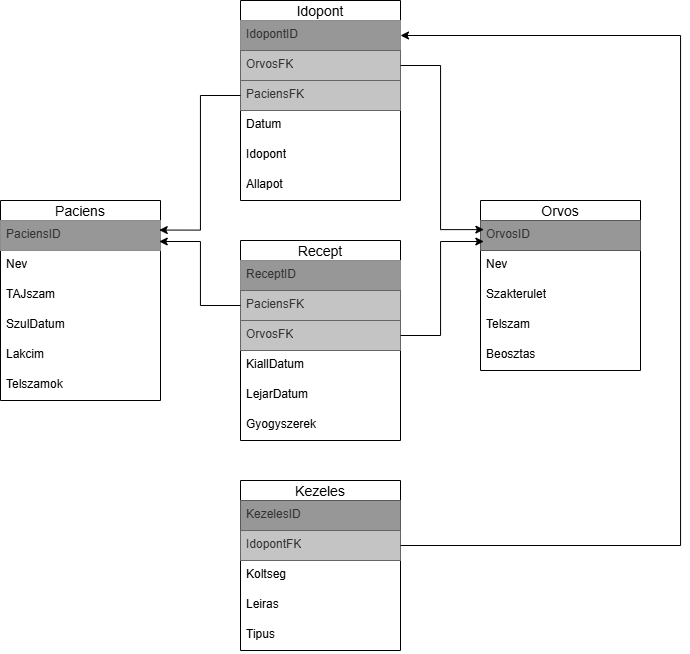

The diagram above was exported from draw.io. Its source (the exported page's mxGraphModel, read from the mxfile embedded in the PNG):
<mxGraphModel dx="1459" dy="673" grid="1" gridSize="10" guides="1" tooltips="1" connect="1" arrows="1" fold="1" page="1" pageScale="1" pageWidth="827" pageHeight="1169" math="0" shadow="0">
  <root>
    <mxCell id="0" />
    <mxCell id="1" parent="0" />
    <mxCell id="Z-Ww3EHD_tiafVk02B4--1" value="Paciens" style="swimlane;fontStyle=0;childLayout=stackLayout;horizontal=1;startSize=20;horizontalStack=0;resizeParent=1;resizeParentMax=0;resizeLast=0;collapsible=1;marginBottom=0;align=center;fontSize=14;" vertex="1" parent="1">
      <mxGeometry x="40" y="280" width="160" height="200" as="geometry" />
    </mxCell>
    <mxCell id="Z-Ww3EHD_tiafVk02B4--2" value="PaciensID" style="text;strokeColor=#8C8C8C;fillColor=#979797;spacingLeft=4;spacingRight=4;overflow=hidden;rotatable=0;points=[[0,0.5],[1,0.5]];portConstraint=eastwest;fontSize=12;whiteSpace=wrap;html=1;fontColor=#333333;" vertex="1" parent="Z-Ww3EHD_tiafVk02B4--1">
      <mxGeometry y="20" width="160" height="30" as="geometry" />
    </mxCell>
    <mxCell id="Z-Ww3EHD_tiafVk02B4--3" value="Nev" style="text;strokeColor=none;fillColor=none;spacingLeft=4;spacingRight=4;overflow=hidden;rotatable=0;points=[[0,0.5],[1,0.5]];portConstraint=eastwest;fontSize=12;whiteSpace=wrap;html=1;" vertex="1" parent="Z-Ww3EHD_tiafVk02B4--1">
      <mxGeometry y="50" width="160" height="30" as="geometry" />
    </mxCell>
    <mxCell id="Z-Ww3EHD_tiafVk02B4--5" value="TAJszam" style="text;strokeColor=none;fillColor=none;spacingLeft=4;spacingRight=4;overflow=hidden;rotatable=0;points=[[0,0.5],[1,0.5]];portConstraint=eastwest;fontSize=12;whiteSpace=wrap;html=1;" vertex="1" parent="Z-Ww3EHD_tiafVk02B4--1">
      <mxGeometry y="80" width="160" height="30" as="geometry" />
    </mxCell>
    <mxCell id="Z-Ww3EHD_tiafVk02B4--6" value="SzulDatum" style="text;strokeColor=none;fillColor=none;spacingLeft=4;spacingRight=4;overflow=hidden;rotatable=0;points=[[0,0.5],[1,0.5]];portConstraint=eastwest;fontSize=12;whiteSpace=wrap;html=1;" vertex="1" parent="Z-Ww3EHD_tiafVk02B4--1">
      <mxGeometry y="110" width="160" height="30" as="geometry" />
    </mxCell>
    <mxCell id="Z-Ww3EHD_tiafVk02B4--7" value="Lakcim" style="text;strokeColor=none;fillColor=none;spacingLeft=4;spacingRight=4;overflow=hidden;rotatable=0;points=[[0,0.5],[1,0.5]];portConstraint=eastwest;fontSize=12;whiteSpace=wrap;html=1;" vertex="1" parent="Z-Ww3EHD_tiafVk02B4--1">
      <mxGeometry y="140" width="160" height="30" as="geometry" />
    </mxCell>
    <mxCell id="Z-Ww3EHD_tiafVk02B4--4" value="Telszamok" style="text;strokeColor=none;fillColor=none;spacingLeft=4;spacingRight=4;overflow=hidden;rotatable=0;points=[[0,0.5],[1,0.5]];portConstraint=eastwest;fontSize=12;whiteSpace=wrap;html=1;" vertex="1" parent="Z-Ww3EHD_tiafVk02B4--1">
      <mxGeometry y="170" width="160" height="30" as="geometry" />
    </mxCell>
    <mxCell id="Z-Ww3EHD_tiafVk02B4--8" value="Orvos" style="swimlane;fontStyle=0;childLayout=stackLayout;horizontal=1;startSize=20;horizontalStack=0;resizeParent=1;resizeParentMax=0;resizeLast=0;collapsible=1;marginBottom=0;align=center;fontSize=14;" vertex="1" parent="1">
      <mxGeometry x="520" y="280" width="160" height="170" as="geometry" />
    </mxCell>
    <mxCell id="Z-Ww3EHD_tiafVk02B4--9" value="OrvosID" style="text;strokeColor=#585858;fillColor=#979797;spacingLeft=4;spacingRight=4;overflow=hidden;rotatable=0;points=[[0,0.5],[1,0.5]];portConstraint=eastwest;fontSize=12;whiteSpace=wrap;html=1;fontColor=#333333;" vertex="1" parent="Z-Ww3EHD_tiafVk02B4--8">
      <mxGeometry y="20" width="160" height="30" as="geometry" />
    </mxCell>
    <mxCell id="Z-Ww3EHD_tiafVk02B4--10" value="Nev" style="text;strokeColor=none;fillColor=none;spacingLeft=4;spacingRight=4;overflow=hidden;rotatable=0;points=[[0,0.5],[1,0.5]];portConstraint=eastwest;fontSize=12;whiteSpace=wrap;html=1;" vertex="1" parent="Z-Ww3EHD_tiafVk02B4--8">
      <mxGeometry y="50" width="160" height="30" as="geometry" />
    </mxCell>
    <mxCell id="Z-Ww3EHD_tiafVk02B4--11" value="Szakterulet" style="text;strokeColor=none;fillColor=none;spacingLeft=4;spacingRight=4;overflow=hidden;rotatable=0;points=[[0,0.5],[1,0.5]];portConstraint=eastwest;fontSize=12;whiteSpace=wrap;html=1;" vertex="1" parent="Z-Ww3EHD_tiafVk02B4--8">
      <mxGeometry y="80" width="160" height="30" as="geometry" />
    </mxCell>
    <mxCell id="Z-Ww3EHD_tiafVk02B4--12" value="Telszam" style="text;strokeColor=none;fillColor=none;spacingLeft=4;spacingRight=4;overflow=hidden;rotatable=0;points=[[0,0.5],[1,0.5]];portConstraint=eastwest;fontSize=12;whiteSpace=wrap;html=1;" vertex="1" parent="Z-Ww3EHD_tiafVk02B4--8">
      <mxGeometry y="110" width="160" height="30" as="geometry" />
    </mxCell>
    <mxCell id="Z-Ww3EHD_tiafVk02B4--13" value="Beosztas" style="text;strokeColor=none;fillColor=none;spacingLeft=4;spacingRight=4;overflow=hidden;rotatable=0;points=[[0,0.5],[1,0.5]];portConstraint=eastwest;fontSize=12;whiteSpace=wrap;html=1;" vertex="1" parent="Z-Ww3EHD_tiafVk02B4--8">
      <mxGeometry y="140" width="160" height="30" as="geometry" />
    </mxCell>
    <mxCell id="Z-Ww3EHD_tiafVk02B4--15" value="Recept" style="swimlane;fontStyle=0;childLayout=stackLayout;horizontal=1;startSize=20;horizontalStack=0;resizeParent=1;resizeParentMax=0;resizeLast=0;collapsible=1;marginBottom=0;align=center;fontSize=14;" vertex="1" parent="1">
      <mxGeometry x="280" y="320" width="160" height="200" as="geometry" />
    </mxCell>
    <mxCell id="Z-Ww3EHD_tiafVk02B4--16" value="ReceptID" style="text;strokeColor=#8C8C8C;fillColor=#979797;spacingLeft=4;spacingRight=4;overflow=hidden;rotatable=0;points=[[0,0.5],[1,0.5]];portConstraint=eastwest;fontSize=12;whiteSpace=wrap;html=1;fontColor=#333333;" vertex="1" parent="Z-Ww3EHD_tiafVk02B4--15">
      <mxGeometry y="20" width="160" height="30" as="geometry" />
    </mxCell>
    <mxCell id="Z-Ww3EHD_tiafVk02B4--17" value="PaciensFK" style="text;strokeColor=#666666;fillColor=#C4C4C4;spacingLeft=4;spacingRight=4;overflow=hidden;rotatable=0;points=[[0,0.5],[1,0.5]];portConstraint=eastwest;fontSize=12;whiteSpace=wrap;html=1;fontColor=#333333;" vertex="1" parent="Z-Ww3EHD_tiafVk02B4--15">
      <mxGeometry y="50" width="160" height="30" as="geometry" />
    </mxCell>
    <mxCell id="Z-Ww3EHD_tiafVk02B4--18" value="OrvosFK" style="text;strokeColor=#666666;fillColor=#C4C4C4;spacingLeft=4;spacingRight=4;overflow=hidden;rotatable=0;points=[[0,0.5],[1,0.5]];portConstraint=eastwest;fontSize=12;whiteSpace=wrap;html=1;fontColor=#333333;" vertex="1" parent="Z-Ww3EHD_tiafVk02B4--15">
      <mxGeometry y="80" width="160" height="30" as="geometry" />
    </mxCell>
    <mxCell id="Z-Ww3EHD_tiafVk02B4--19" value="KiallDatum" style="text;strokeColor=none;fillColor=none;spacingLeft=4;spacingRight=4;overflow=hidden;rotatable=0;points=[[0,0.5],[1,0.5]];portConstraint=eastwest;fontSize=12;whiteSpace=wrap;html=1;" vertex="1" parent="Z-Ww3EHD_tiafVk02B4--15">
      <mxGeometry y="110" width="160" height="30" as="geometry" />
    </mxCell>
    <mxCell id="Z-Ww3EHD_tiafVk02B4--20" value="LejarDatum" style="text;strokeColor=none;fillColor=none;spacingLeft=4;spacingRight=4;overflow=hidden;rotatable=0;points=[[0,0.5],[1,0.5]];portConstraint=eastwest;fontSize=12;whiteSpace=wrap;html=1;" vertex="1" parent="Z-Ww3EHD_tiafVk02B4--15">
      <mxGeometry y="140" width="160" height="30" as="geometry" />
    </mxCell>
    <mxCell id="Z-Ww3EHD_tiafVk02B4--21" value="Gyogyszerek" style="text;strokeColor=none;fillColor=none;spacingLeft=4;spacingRight=4;overflow=hidden;rotatable=0;points=[[0,0.5],[1,0.5]];portConstraint=eastwest;fontSize=12;whiteSpace=wrap;html=1;" vertex="1" parent="Z-Ww3EHD_tiafVk02B4--15">
      <mxGeometry y="170" width="160" height="30" as="geometry" />
    </mxCell>
    <mxCell id="Z-Ww3EHD_tiafVk02B4--22" value="Idopont" style="swimlane;fontStyle=0;childLayout=stackLayout;horizontal=1;startSize=20;horizontalStack=0;resizeParent=1;resizeParentMax=0;resizeLast=0;collapsible=1;marginBottom=0;align=center;fontSize=14;" vertex="1" parent="1">
      <mxGeometry x="280" y="80" width="160" height="200" as="geometry" />
    </mxCell>
    <mxCell id="Z-Ww3EHD_tiafVk02B4--23" value="IdopontID" style="text;strokeColor=#8C8C8C;fillColor=#979797;spacingLeft=4;spacingRight=4;overflow=hidden;rotatable=0;points=[[0,0.5],[1,0.5]];portConstraint=eastwest;fontSize=12;whiteSpace=wrap;html=1;fontColor=#333333;" vertex="1" parent="Z-Ww3EHD_tiafVk02B4--22">
      <mxGeometry y="20" width="160" height="30" as="geometry" />
    </mxCell>
    <mxCell id="Z-Ww3EHD_tiafVk02B4--24" value="OrvosFK" style="text;strokeColor=#666666;fillColor=#C4C4C4;spacingLeft=4;spacingRight=4;overflow=hidden;rotatable=0;points=[[0,0.5],[1,0.5]];portConstraint=eastwest;fontSize=12;whiteSpace=wrap;html=1;fontColor=#333333;" vertex="1" parent="Z-Ww3EHD_tiafVk02B4--22">
      <mxGeometry y="50" width="160" height="30" as="geometry" />
    </mxCell>
    <mxCell id="Z-Ww3EHD_tiafVk02B4--25" value="PaciensFK" style="text;strokeColor=#666666;fillColor=#C4C4C4;spacingLeft=4;spacingRight=4;overflow=hidden;rotatable=0;points=[[0,0.5],[1,0.5]];portConstraint=eastwest;fontSize=12;whiteSpace=wrap;html=1;fontColor=#333333;" vertex="1" parent="Z-Ww3EHD_tiafVk02B4--22">
      <mxGeometry y="80" width="160" height="30" as="geometry" />
    </mxCell>
    <mxCell id="Z-Ww3EHD_tiafVk02B4--26" value="Datum" style="text;strokeColor=none;fillColor=none;spacingLeft=4;spacingRight=4;overflow=hidden;rotatable=0;points=[[0,0.5],[1,0.5]];portConstraint=eastwest;fontSize=12;whiteSpace=wrap;html=1;" vertex="1" parent="Z-Ww3EHD_tiafVk02B4--22">
      <mxGeometry y="110" width="160" height="30" as="geometry" />
    </mxCell>
    <mxCell id="Z-Ww3EHD_tiafVk02B4--27" value="Idopont" style="text;strokeColor=none;fillColor=none;spacingLeft=4;spacingRight=4;overflow=hidden;rotatable=0;points=[[0,0.5],[1,0.5]];portConstraint=eastwest;fontSize=12;whiteSpace=wrap;html=1;" vertex="1" parent="Z-Ww3EHD_tiafVk02B4--22">
      <mxGeometry y="140" width="160" height="30" as="geometry" />
    </mxCell>
    <mxCell id="Z-Ww3EHD_tiafVk02B4--28" value="Allapot" style="text;strokeColor=none;fillColor=none;spacingLeft=4;spacingRight=4;overflow=hidden;rotatable=0;points=[[0,0.5],[1,0.5]];portConstraint=eastwest;fontSize=12;whiteSpace=wrap;html=1;" vertex="1" parent="Z-Ww3EHD_tiafVk02B4--22">
      <mxGeometry y="170" width="160" height="30" as="geometry" />
    </mxCell>
    <mxCell id="Z-Ww3EHD_tiafVk02B4--29" value="Kezeles" style="swimlane;fontStyle=0;childLayout=stackLayout;horizontal=1;startSize=20;horizontalStack=0;resizeParent=1;resizeParentMax=0;resizeLast=0;collapsible=1;marginBottom=0;align=center;fontSize=14;" vertex="1" parent="1">
      <mxGeometry x="280" y="560" width="160" height="170" as="geometry" />
    </mxCell>
    <mxCell id="Z-Ww3EHD_tiafVk02B4--30" value="KezelesID" style="text;strokeColor=#585858;fillColor=#979797;spacingLeft=4;spacingRight=4;overflow=hidden;rotatable=0;points=[[0,0.5],[1,0.5]];portConstraint=eastwest;fontSize=12;whiteSpace=wrap;html=1;fontColor=#333333;" vertex="1" parent="Z-Ww3EHD_tiafVk02B4--29">
      <mxGeometry y="20" width="160" height="30" as="geometry" />
    </mxCell>
    <mxCell id="Z-Ww3EHD_tiafVk02B4--31" value="IdopontFK" style="text;strokeColor=#666666;fillColor=#C4C4C4;spacingLeft=4;spacingRight=4;overflow=hidden;rotatable=0;points=[[0,0.5],[1,0.5]];portConstraint=eastwest;fontSize=12;whiteSpace=wrap;html=1;fontColor=#333333;" vertex="1" parent="Z-Ww3EHD_tiafVk02B4--29">
      <mxGeometry y="50" width="160" height="30" as="geometry" />
    </mxCell>
    <mxCell id="Z-Ww3EHD_tiafVk02B4--32" value="Koltseg" style="text;strokeColor=none;fillColor=none;spacingLeft=4;spacingRight=4;overflow=hidden;rotatable=0;points=[[0,0.5],[1,0.5]];portConstraint=eastwest;fontSize=12;whiteSpace=wrap;html=1;" vertex="1" parent="Z-Ww3EHD_tiafVk02B4--29">
      <mxGeometry y="80" width="160" height="30" as="geometry" />
    </mxCell>
    <mxCell id="Z-Ww3EHD_tiafVk02B4--33" value="Leiras" style="text;strokeColor=none;fillColor=none;spacingLeft=4;spacingRight=4;overflow=hidden;rotatable=0;points=[[0,0.5],[1,0.5]];portConstraint=eastwest;fontSize=12;whiteSpace=wrap;html=1;" vertex="1" parent="Z-Ww3EHD_tiafVk02B4--29">
      <mxGeometry y="110" width="160" height="30" as="geometry" />
    </mxCell>
    <mxCell id="Z-Ww3EHD_tiafVk02B4--34" value="Tipus" style="text;strokeColor=none;fillColor=none;spacingLeft=4;spacingRight=4;overflow=hidden;rotatable=0;points=[[0,0.5],[1,0.5]];portConstraint=eastwest;fontSize=12;whiteSpace=wrap;html=1;" vertex="1" parent="Z-Ww3EHD_tiafVk02B4--29">
      <mxGeometry y="140" width="160" height="30" as="geometry" />
    </mxCell>
    <mxCell id="Z-Ww3EHD_tiafVk02B4--39" style="edgeStyle=orthogonalEdgeStyle;rounded=0;orthogonalLoop=1;jettySize=auto;html=1;exitX=0;exitY=0.5;exitDx=0;exitDy=0;entryX=0.992;entryY=0.7;entryDx=0;entryDy=0;entryPerimeter=0;" edge="1" parent="1" source="Z-Ww3EHD_tiafVk02B4--17" target="Z-Ww3EHD_tiafVk02B4--2">
      <mxGeometry relative="1" as="geometry" />
    </mxCell>
    <mxCell id="Z-Ww3EHD_tiafVk02B4--40" style="edgeStyle=orthogonalEdgeStyle;rounded=0;orthogonalLoop=1;jettySize=auto;html=1;exitX=0;exitY=0.5;exitDx=0;exitDy=0;entryX=0.992;entryY=0.319;entryDx=0;entryDy=0;entryPerimeter=0;" edge="1" parent="1" source="Z-Ww3EHD_tiafVk02B4--25" target="Z-Ww3EHD_tiafVk02B4--2">
      <mxGeometry relative="1" as="geometry" />
    </mxCell>
    <mxCell id="Z-Ww3EHD_tiafVk02B4--42" style="edgeStyle=orthogonalEdgeStyle;rounded=0;orthogonalLoop=1;jettySize=auto;html=1;exitX=1;exitY=0.5;exitDx=0;exitDy=0;entryX=0.021;entryY=0.7;entryDx=0;entryDy=0;entryPerimeter=0;" edge="1" parent="1" source="Z-Ww3EHD_tiafVk02B4--18" target="Z-Ww3EHD_tiafVk02B4--9">
      <mxGeometry relative="1" as="geometry" />
    </mxCell>
    <mxCell id="Z-Ww3EHD_tiafVk02B4--43" style="edgeStyle=orthogonalEdgeStyle;rounded=0;orthogonalLoop=1;jettySize=auto;html=1;exitX=1;exitY=0.5;exitDx=0;exitDy=0;entryX=0.021;entryY=0.304;entryDx=0;entryDy=0;entryPerimeter=0;" edge="1" parent="1" source="Z-Ww3EHD_tiafVk02B4--24" target="Z-Ww3EHD_tiafVk02B4--9">
      <mxGeometry relative="1" as="geometry" />
    </mxCell>
    <mxCell id="Z-Ww3EHD_tiafVk02B4--44" style="edgeStyle=orthogonalEdgeStyle;rounded=0;orthogonalLoop=1;jettySize=auto;html=1;exitX=1;exitY=0.5;exitDx=0;exitDy=0;entryX=1;entryY=0.5;entryDx=0;entryDy=0;" edge="1" parent="1" source="Z-Ww3EHD_tiafVk02B4--31" target="Z-Ww3EHD_tiafVk02B4--23">
      <mxGeometry relative="1" as="geometry">
        <Array as="points">
          <mxPoint x="720" y="625" />
          <mxPoint x="720" y="115" />
        </Array>
      </mxGeometry>
    </mxCell>
  </root>
</mxGraphModel>